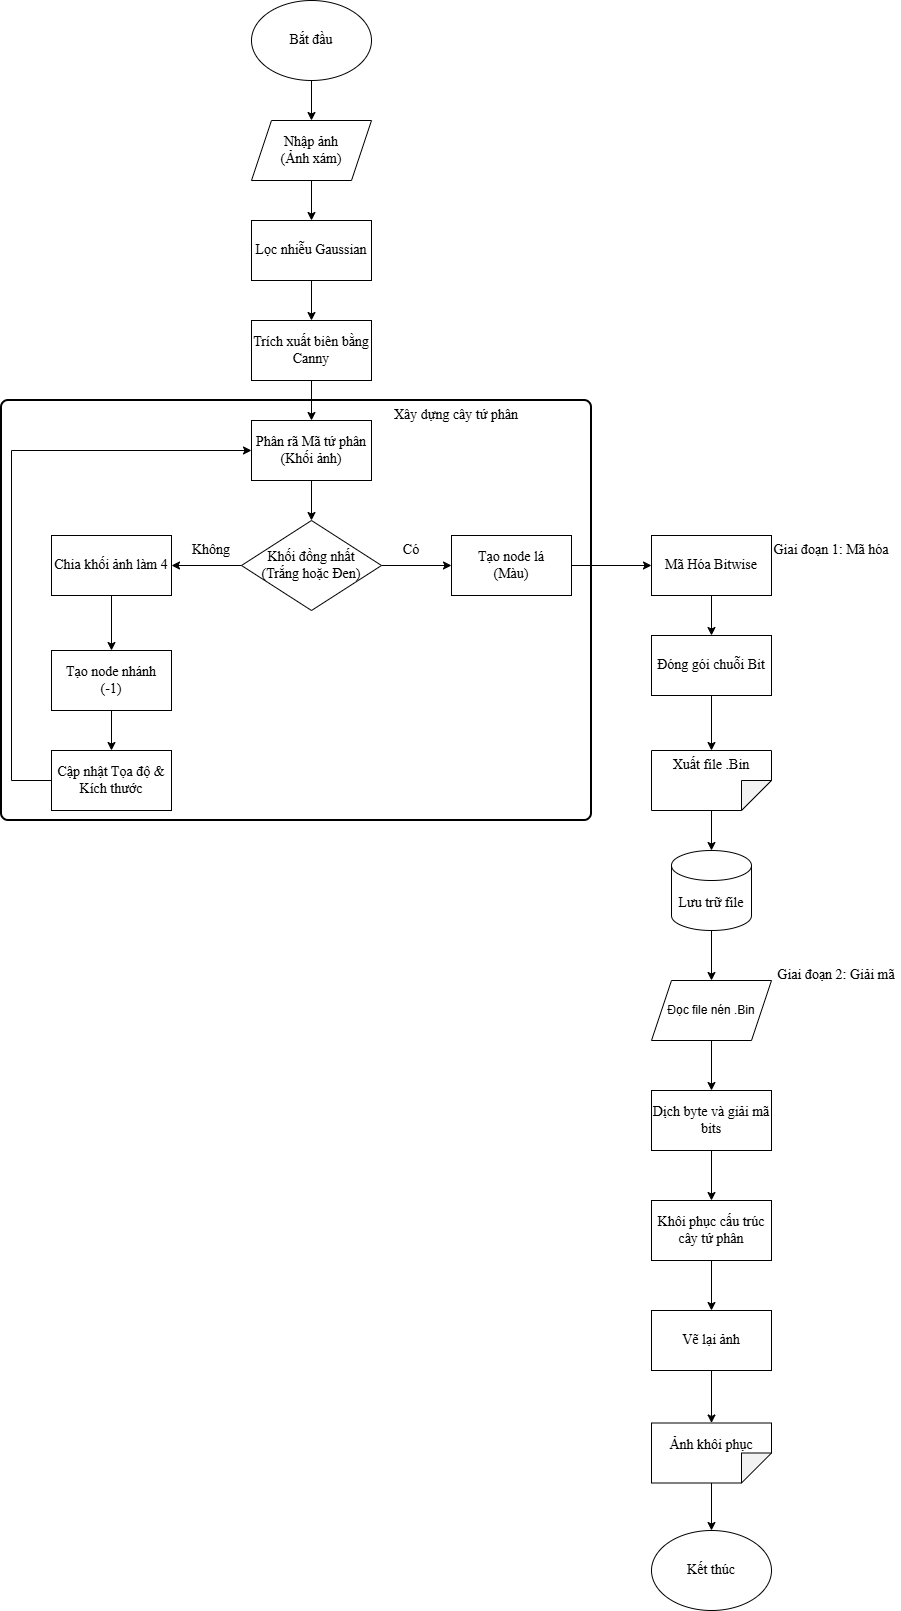

The diagram above was exported from draw.io. Its source (the exported page's mxGraphModel, read from the mxfile embedded in the PNG):
<mxGraphModel dx="772" dy="467" grid="1" gridSize="10" guides="1" tooltips="1" connect="1" arrows="1" fold="1" page="1" pageScale="1" pageWidth="850" pageHeight="1100" math="0" shadow="0">
  <root>
    <mxCell id="0" />
    <mxCell id="1" parent="0" />
    <mxCell id="o_Ca50A8W-hz9CLtGApE-3" edge="1" parent="1" source="o_Ca50A8W-hz9CLtGApE-1" style="edgeStyle=orthogonalEdgeStyle;rounded=0;orthogonalLoop=1;jettySize=auto;html=1;" target="o_Ca50A8W-hz9CLtGApE-2" value="">
      <mxGeometry relative="1" as="geometry" />
    </mxCell>
    <mxCell id="o_Ca50A8W-hz9CLtGApE-1" parent="1" style="ellipse;whiteSpace=wrap;html=1;" value="&lt;font style=&quot;font-size: 14px;&quot; face=&quot;Times New Roman&quot;&gt;Bắt đầu&lt;/font&gt;" vertex="1">
      <mxGeometry height="80" width="120" x="360" y="40" as="geometry" />
    </mxCell>
    <mxCell id="o_Ca50A8W-hz9CLtGApE-5" edge="1" parent="1" source="o_Ca50A8W-hz9CLtGApE-2" style="edgeStyle=orthogonalEdgeStyle;rounded=0;orthogonalLoop=1;jettySize=auto;html=1;" target="o_Ca50A8W-hz9CLtGApE-4" value="">
      <mxGeometry relative="1" as="geometry" />
    </mxCell>
    <mxCell id="o_Ca50A8W-hz9CLtGApE-2" parent="1" style="shape=parallelogram;perimeter=parallelogramPerimeter;whiteSpace=wrap;html=1;fixedSize=1;" value="&lt;font style=&quot;font-size: 14px;&quot; face=&quot;Times New Roman&quot;&gt;Nhập ảnh &lt;br&gt;(Ảnh xám)&lt;/font&gt;" vertex="1">
      <mxGeometry height="60" width="120" x="360" y="160" as="geometry" />
    </mxCell>
    <mxCell id="o_Ca50A8W-hz9CLtGApE-7" edge="1" parent="1" source="o_Ca50A8W-hz9CLtGApE-4" style="edgeStyle=orthogonalEdgeStyle;rounded=0;orthogonalLoop=1;jettySize=auto;html=1;" target="o_Ca50A8W-hz9CLtGApE-6" value="">
      <mxGeometry relative="1" as="geometry" />
    </mxCell>
    <mxCell id="o_Ca50A8W-hz9CLtGApE-4" parent="1" style="rounded=0;whiteSpace=wrap;html=1;" value="&lt;font face=&quot;Times New Roman&quot; style=&quot;font-size: 14px;&quot;&gt;Lọc nhiễu Gaussian&lt;/font&gt;" vertex="1">
      <mxGeometry height="60" width="120" x="360" y="260" as="geometry" />
    </mxCell>
    <mxCell id="o_Ca50A8W-hz9CLtGApE-9" edge="1" parent="1" source="o_Ca50A8W-hz9CLtGApE-6" style="edgeStyle=orthogonalEdgeStyle;rounded=0;orthogonalLoop=1;jettySize=auto;html=1;" target="o_Ca50A8W-hz9CLtGApE-8" value="">
      <mxGeometry relative="1" as="geometry" />
    </mxCell>
    <mxCell id="o_Ca50A8W-hz9CLtGApE-6" parent="1" style="rounded=0;whiteSpace=wrap;html=1;" value="&lt;font face=&quot;Times New Roman&quot; style=&quot;font-size: 14px;&quot;&gt;Trích xuất biên bằng Canny&lt;/font&gt;" vertex="1">
      <mxGeometry height="60" width="120" x="360" y="360" as="geometry" />
    </mxCell>
    <mxCell id="o_Ca50A8W-hz9CLtGApE-11" edge="1" parent="1" source="o_Ca50A8W-hz9CLtGApE-8" style="edgeStyle=orthogonalEdgeStyle;rounded=0;orthogonalLoop=1;jettySize=auto;html=1;" target="o_Ca50A8W-hz9CLtGApE-10" value="">
      <mxGeometry relative="1" as="geometry" />
    </mxCell>
    <mxCell id="o_Ca50A8W-hz9CLtGApE-8" parent="1" style="rounded=0;whiteSpace=wrap;html=1;" value="&lt;font face=&quot;Times New Roman&quot; style=&quot;font-size: 14px;&quot;&gt;Phân rã Mã tứ phân&lt;br&gt;(Khối ảnh)&lt;/font&gt;" vertex="1">
      <mxGeometry height="60" width="120" x="360" y="460" as="geometry" />
    </mxCell>
    <mxCell id="o_Ca50A8W-hz9CLtGApE-25" edge="1" parent="1" source="o_Ca50A8W-hz9CLtGApE-10" style="edgeStyle=orthogonalEdgeStyle;rounded=0;orthogonalLoop=1;jettySize=auto;html=1;" target="o_Ca50A8W-hz9CLtGApE-24" value="">
      <mxGeometry relative="1" as="geometry" />
    </mxCell>
    <mxCell id="Ky27HdZIteQ30OgvTqIu-4" edge="1" parent="1" source="o_Ca50A8W-hz9CLtGApE-10" style="edgeStyle=orthogonalEdgeStyle;rounded=0;orthogonalLoop=1;jettySize=auto;html=1;" target="Ky27HdZIteQ30OgvTqIu-2" value="">
      <mxGeometry relative="1" as="geometry" />
    </mxCell>
    <mxCell id="o_Ca50A8W-hz9CLtGApE-10" parent="1" style="rhombus;whiteSpace=wrap;html=1;" value="&lt;font face=&quot;Times New Roman&quot; style=&quot;font-size: 14px;&quot;&gt;Khối đồng nhất&lt;br&gt;&lt;font style=&quot;&quot;&gt;(Trắng hoặc Đen)&lt;/font&gt;&lt;/font&gt;" vertex="1">
      <mxGeometry height="90" width="140" x="350" y="560" as="geometry" />
    </mxCell>
    <mxCell id="o_Ca50A8W-hz9CLtGApE-16" edge="1" parent="1" source="o_Ca50A8W-hz9CLtGApE-12" style="edgeStyle=orthogonalEdgeStyle;rounded=0;orthogonalLoop=1;jettySize=auto;html=1;" target="o_Ca50A8W-hz9CLtGApE-15" value="">
      <mxGeometry relative="1" as="geometry" />
    </mxCell>
    <mxCell id="o_Ca50A8W-hz9CLtGApE-12" parent="1" style="rounded=0;whiteSpace=wrap;html=1;" value="&lt;font style=&quot;font-size: 14px;&quot; face=&quot;Times New Roman&quot;&gt;Mã Hóa Bitwise&lt;/font&gt;" vertex="1">
      <mxGeometry height="60" width="120" x="760" y="575" as="geometry" />
    </mxCell>
    <mxCell id="o_Ca50A8W-hz9CLtGApE-14" parent="1" style="text;html=1;whiteSpace=wrap;strokeColor=none;fillColor=none;align=center;verticalAlign=middle;rounded=0;" value="&lt;font face=&quot;Times New Roman&quot; style=&quot;font-size: 14px;&quot;&gt;Có&lt;/font&gt;" vertex="1">
      <mxGeometry height="30" width="60" x="490" y="575" as="geometry" />
    </mxCell>
    <mxCell id="o_Ca50A8W-hz9CLtGApE-15" parent="1" style="rounded=0;whiteSpace=wrap;html=1;" value="&lt;font face=&quot;Times New Roman&quot; style=&quot;font-size: 14px;&quot;&gt;Đóng gói chuỗi Bit&lt;/font&gt;" vertex="1">
      <mxGeometry height="60" width="120" x="760" y="675" as="geometry" />
    </mxCell>
    <mxCell id="o_Ca50A8W-hz9CLtGApE-27" edge="1" parent="1" source="o_Ca50A8W-hz9CLtGApE-24" style="edgeStyle=orthogonalEdgeStyle;rounded=0;orthogonalLoop=1;jettySize=auto;html=1;" target="o_Ca50A8W-hz9CLtGApE-26" value="">
      <mxGeometry relative="1" as="geometry" />
    </mxCell>
    <mxCell id="o_Ca50A8W-hz9CLtGApE-24" parent="1" style="rounded=0;whiteSpace=wrap;html=1;" value="&lt;font face=&quot;Times New Roman&quot; style=&quot;font-size: 14px;&quot;&gt;Chia khối ảnh làm 4&lt;/font&gt;" vertex="1">
      <mxGeometry height="60" width="120" x="160" y="575" as="geometry" />
    </mxCell>
    <mxCell id="o_Ca50A8W-hz9CLtGApE-29" edge="1" parent="1" source="o_Ca50A8W-hz9CLtGApE-26" style="edgeStyle=orthogonalEdgeStyle;rounded=0;orthogonalLoop=1;jettySize=auto;html=1;" target="o_Ca50A8W-hz9CLtGApE-28" value="">
      <mxGeometry relative="1" as="geometry" />
    </mxCell>
    <mxCell id="o_Ca50A8W-hz9CLtGApE-26" parent="1" style="rounded=0;whiteSpace=wrap;html=1;" value="&lt;font face=&quot;Times New Roman&quot; style=&quot;font-size: 14px;&quot;&gt;Tạo node nhánh&lt;br&gt;(-1)&lt;/font&gt;" vertex="1">
      <mxGeometry height="60" width="120" x="160" y="690" as="geometry" />
    </mxCell>
    <mxCell id="o_Ca50A8W-hz9CLtGApE-30" edge="1" parent="1" style="edgeStyle=orthogonalEdgeStyle;rounded=0;orthogonalLoop=1;jettySize=auto;html=1;entryX=0;entryY=0.5;entryDx=0;entryDy=0;">
      <mxGeometry relative="1" as="geometry">
        <Array as="points">
          <mxPoint x="120" y="820" />
          <mxPoint x="120" y="490" />
        </Array>
        <mxPoint x="160" y="820" as="sourcePoint" />
        <mxPoint x="360" y="490" as="targetPoint" />
      </mxGeometry>
    </mxCell>
    <mxCell id="o_Ca50A8W-hz9CLtGApE-28" parent="1" style="rounded=0;whiteSpace=wrap;html=1;" value="&lt;font face=&quot;Times New Roman&quot; style=&quot;font-size: 14px;&quot;&gt;Cập nhật Tọa độ &amp;amp; Kích thước&lt;/font&gt;" vertex="1">
      <mxGeometry height="60" width="120" x="160" y="790" as="geometry" />
    </mxCell>
    <mxCell id="o_Ca50A8W-hz9CLtGApE-31" parent="1" style="text;html=1;whiteSpace=wrap;strokeColor=none;fillColor=none;align=center;verticalAlign=middle;rounded=0;" value="&lt;font face=&quot;Times New Roman&quot; style=&quot;font-size: 14px;&quot;&gt;Không&lt;/font&gt;" vertex="1">
      <mxGeometry height="30" width="60" x="290" y="575" as="geometry" />
    </mxCell>
    <mxCell id="o_Ca50A8W-hz9CLtGApE-32" parent="1" style="rounded=1;whiteSpace=wrap;html=1;absoluteArcSize=1;arcSize=14;strokeWidth=2;fillColor=none;" value="" vertex="1">
      <mxGeometry height="420" width="590" x="110" y="440" as="geometry" />
    </mxCell>
    <mxCell id="o_Ca50A8W-hz9CLtGApE-33" parent="1" style="text;html=1;whiteSpace=wrap;strokeColor=none;fillColor=none;align=center;verticalAlign=middle;rounded=0;" value="&lt;font face=&quot;Times New Roman&quot; style=&quot;font-size: 14px;&quot;&gt;Xây dựng cây tứ phân&lt;/font&gt;" vertex="1">
      <mxGeometry height="30" width="150" x="490" y="440" as="geometry" />
    </mxCell>
    <mxCell id="Ky27HdZIteQ30OgvTqIu-5" edge="1" parent="1" source="Ky27HdZIteQ30OgvTqIu-2" style="edgeStyle=orthogonalEdgeStyle;rounded=0;orthogonalLoop=1;jettySize=auto;html=1;" target="o_Ca50A8W-hz9CLtGApE-12" value="">
      <mxGeometry relative="1" as="geometry" />
    </mxCell>
    <mxCell id="Ky27HdZIteQ30OgvTqIu-2" parent="1" style="rounded=0;whiteSpace=wrap;html=1;" value="&lt;font face=&quot;Times New Roman&quot; style=&quot;font-size: 14px;&quot;&gt;Tạo node lá&lt;br&gt;(Màu)&lt;/font&gt;" vertex="1">
      <mxGeometry height="60" width="120" x="560" y="575" as="geometry" />
    </mxCell>
    <mxCell id="Ky27HdZIteQ30OgvTqIu-9" edge="1" parent="1" source="Ky27HdZIteQ30OgvTqIu-6" style="edgeStyle=orthogonalEdgeStyle;rounded=0;orthogonalLoop=1;jettySize=auto;html=1;" target="Ky27HdZIteQ30OgvTqIu-8" value="">
      <mxGeometry relative="1" as="geometry" />
    </mxCell>
    <mxCell id="Ky27HdZIteQ30OgvTqIu-6" parent="1" style="rounded=0;whiteSpace=wrap;html=1;" value="&lt;font face=&quot;Times New Roman&quot; style=&quot;font-size: 14px;&quot;&gt;Dịch byte và giải mã bits&lt;/font&gt;" vertex="1">
      <mxGeometry height="60" width="120" x="760" y="1130" as="geometry" />
    </mxCell>
    <mxCell id="Ky27HdZIteQ30OgvTqIu-11" edge="1" parent="1" source="Ky27HdZIteQ30OgvTqIu-8" style="edgeStyle=orthogonalEdgeStyle;rounded=0;orthogonalLoop=1;jettySize=auto;html=1;" target="Ky27HdZIteQ30OgvTqIu-10" value="">
      <mxGeometry relative="1" as="geometry" />
    </mxCell>
    <mxCell id="Ky27HdZIteQ30OgvTqIu-8" parent="1" style="rounded=0;whiteSpace=wrap;html=1;" value="&lt;font style=&quot;font-size: 14px;&quot; face=&quot;Times New Roman&quot;&gt;Khôi phục cấu trúc cây tứ phân&lt;/font&gt;" vertex="1">
      <mxGeometry height="60" width="120" x="760" y="1240" as="geometry" />
    </mxCell>
    <mxCell id="Ky27HdZIteQ30OgvTqIu-14" edge="1" parent="1" source="Ky27HdZIteQ30OgvTqIu-10" style="edgeStyle=orthogonalEdgeStyle;rounded=0;orthogonalLoop=1;jettySize=auto;html=1;" target="Ky27HdZIteQ30OgvTqIu-12" value="">
      <mxGeometry relative="1" as="geometry" />
    </mxCell>
    <mxCell id="Ky27HdZIteQ30OgvTqIu-10" parent="1" style="rounded=0;whiteSpace=wrap;html=1;" value="&lt;font style=&quot;font-size: 14px;&quot; face=&quot;Times New Roman&quot;&gt;Vẽ lại ảnh&lt;/font&gt;" vertex="1">
      <mxGeometry height="60" width="120" x="760" y="1350" as="geometry" />
    </mxCell>
    <mxCell id="Ky27HdZIteQ30OgvTqIu-16" edge="1" parent="1" source="Ky27HdZIteQ30OgvTqIu-12" style="edgeStyle=orthogonalEdgeStyle;rounded=0;orthogonalLoop=1;jettySize=auto;html=1;" target="Ky27HdZIteQ30OgvTqIu-15" value="">
      <mxGeometry relative="1" as="geometry" />
    </mxCell>
    <mxCell id="Ky27HdZIteQ30OgvTqIu-12" parent="1" style="shape=note;whiteSpace=wrap;html=1;backgroundOutline=1;darkOpacity=0.05;rotation=90;" value="" vertex="1">
      <mxGeometry height="120" width="60" x="790" y="1432.5" as="geometry" />
    </mxCell>
    <mxCell id="Ky27HdZIteQ30OgvTqIu-13" parent="1" style="text;html=1;whiteSpace=wrap;strokeColor=none;fillColor=none;align=center;verticalAlign=middle;rounded=0;" value="&lt;font face=&quot;Times New Roman&quot; style=&quot;font-size: 14px;&quot;&gt;Ảnh khôi phục&lt;/font&gt;" vertex="1">
      <mxGeometry height="30" width="90" x="775" y="1470" as="geometry" />
    </mxCell>
    <mxCell id="Ky27HdZIteQ30OgvTqIu-15" parent="1" style="ellipse;whiteSpace=wrap;html=1;" value="&lt;font face=&quot;Times New Roman&quot; style=&quot;font-size: 14px;&quot;&gt;Kết thúc&lt;/font&gt;" vertex="1">
      <mxGeometry height="80" width="120" x="760" y="1570" as="geometry" />
    </mxCell>
    <mxCell id="Ky27HdZIteQ30OgvTqIu-17" parent="1" style="text;html=1;whiteSpace=wrap;strokeColor=none;fillColor=none;align=center;verticalAlign=middle;rounded=0;" value="&lt;font face=&quot;Times New Roman&quot; style=&quot;font-size: 14px;&quot;&gt;Giai đoạn 2: Giải mã&lt;/font&gt;" vertex="1">
      <mxGeometry height="30" width="130" x="880" y="1000" as="geometry" />
    </mxCell>
    <mxCell id="Ky27HdZIteQ30OgvTqIu-18" parent="1" style="text;html=1;whiteSpace=wrap;strokeColor=none;fillColor=none;align=center;verticalAlign=middle;rounded=0;" value="&lt;font face=&quot;Times New Roman&quot; style=&quot;font-size: 14px;&quot;&gt;Giai đoạn 1: Mã hóa&lt;/font&gt;" vertex="1">
      <mxGeometry height="30" width="120" x="880" y="575" as="geometry" />
    </mxCell>
    <mxCell id="DN4qLEBmsOYqZIZrjzJi-2" edge="1" parent="1" source="Ky27HdZIteQ30OgvTqIu-19" style="edgeStyle=orthogonalEdgeStyle;rounded=0;orthogonalLoop=1;jettySize=auto;html=1;" target="DN4qLEBmsOYqZIZrjzJi-1" value="">
      <mxGeometry relative="1" as="geometry" />
    </mxCell>
    <mxCell id="Ky27HdZIteQ30OgvTqIu-19" parent="1" style="shape=note;whiteSpace=wrap;html=1;backgroundOutline=1;darkOpacity=0.05;rotation=90;" value="" vertex="1">
      <mxGeometry height="120" width="60" x="790" y="760" as="geometry" />
    </mxCell>
    <mxCell id="Ky27HdZIteQ30OgvTqIu-20" parent="1" style="text;html=1;whiteSpace=wrap;strokeColor=none;fillColor=none;align=center;verticalAlign=middle;rounded=0;" value="&lt;font style=&quot;font-size: 14px;&quot; face=&quot;Times New Roman&quot;&gt;Xuất file .Bin&lt;/font&gt;" vertex="1">
      <mxGeometry height="30" width="80" x="780" y="790" as="geometry" />
    </mxCell>
    <mxCell id="Ky27HdZIteQ30OgvTqIu-22" edge="1" parent="1" source="o_Ca50A8W-hz9CLtGApE-15" style="edgeStyle=orthogonalEdgeStyle;rounded=0;orthogonalLoop=1;jettySize=auto;html=1;exitX=0.5;exitY=1;exitDx=0;exitDy=0;entryX=0;entryY=0.5;entryDx=0;entryDy=0;entryPerimeter=0;" target="Ky27HdZIteQ30OgvTqIu-19">
      <mxGeometry relative="1" as="geometry" />
    </mxCell>
    <mxCell id="Ky27HdZIteQ30OgvTqIu-25" edge="1" parent="1" source="Ky27HdZIteQ30OgvTqIu-23" style="edgeStyle=orthogonalEdgeStyle;rounded=0;orthogonalLoop=1;jettySize=auto;html=1;" target="Ky27HdZIteQ30OgvTqIu-6" value="">
      <mxGeometry relative="1" as="geometry" />
    </mxCell>
    <mxCell id="Ky27HdZIteQ30OgvTqIu-23" parent="1" style="shape=parallelogram;perimeter=parallelogramPerimeter;whiteSpace=wrap;html=1;fixedSize=1;" value="Đọc file nén .Bin" vertex="1">
      <mxGeometry height="60" width="120" x="760" y="1020" as="geometry" />
    </mxCell>
    <mxCell id="DN4qLEBmsOYqZIZrjzJi-3" edge="1" parent="1" source="DN4qLEBmsOYqZIZrjzJi-1" style="edgeStyle=orthogonalEdgeStyle;rounded=0;orthogonalLoop=1;jettySize=auto;html=1;" target="Ky27HdZIteQ30OgvTqIu-23" value="">
      <mxGeometry relative="1" as="geometry" />
    </mxCell>
    <mxCell id="DN4qLEBmsOYqZIZrjzJi-1" parent="1" style="shape=cylinder3;whiteSpace=wrap;html=1;boundedLbl=1;backgroundOutline=1;size=15;" value="&lt;font face=&quot;Times New Roman&quot; style=&quot;font-size: 14px;&quot;&gt;Lưu trữ file&lt;/font&gt;" vertex="1">
      <mxGeometry height="80" width="80" x="780" y="890" as="geometry" />
    </mxCell>
  </root>
</mxGraphModel>